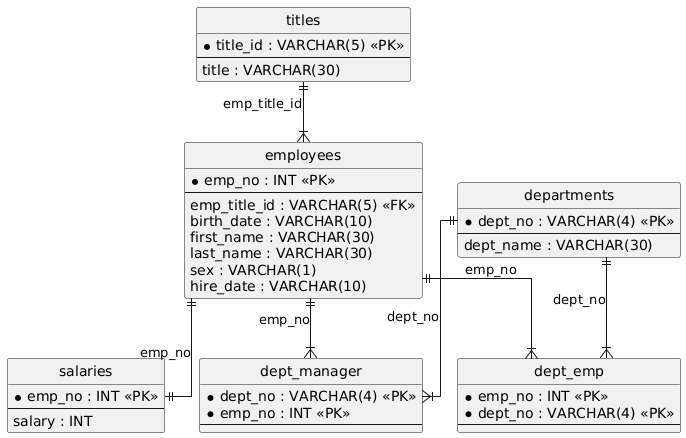

The diagram above was rendered by PlantUML. Its source (embedded in the PNG):
@startuml
hide circle
skinparam linetype ortho

entity "employees" as employees {
  * emp_no : INT <<PK>>
  --
  emp_title_id : VARCHAR(5) <<FK>>
  birth_date : VARCHAR(10)
  first_name : VARCHAR(30)
  last_name : VARCHAR(30)
  sex : VARCHAR(1)
  hire_date : VARCHAR(10)
}

entity "titles" as titles {
  * title_id : VARCHAR(5) <<PK>>
  --
  title : VARCHAR(30)
}

entity "departments" as departments {
  * dept_no : VARCHAR(4) <<PK>>
  --
  dept_name : VARCHAR(30)
}

entity "salaries" as salaries {
  * emp_no : INT <<PK>>
  --
  salary : INT
}

entity "dept_emp" as dept_emp {
  * emp_no : INT <<PK>>
  * dept_no : VARCHAR(4) <<PK>>
  --
}

entity "dept_manager" as dept_manager {
  * dept_no : VARCHAR(4) <<PK>>
  * emp_no : INT <<PK>>
  --
}

titles ||--|{ employees : "emp_title_id"
employees ||--|| salaries : "emp_no"
employees ||--|{ dept_emp : "emp_no"
departments ||--|{ dept_emp : "dept_no"
departments ||--|{ dept_manager : "dept_no"
employees ||--|{ dept_manager : "emp_no"
@enduml